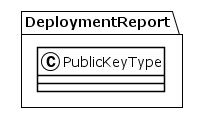

The diagram above was rendered by PlantUML. Its source (embedded in the PNG):
@startuml
!theme plain
package DeploymentReport {
class PublicKeyType {
}
}
@enduml